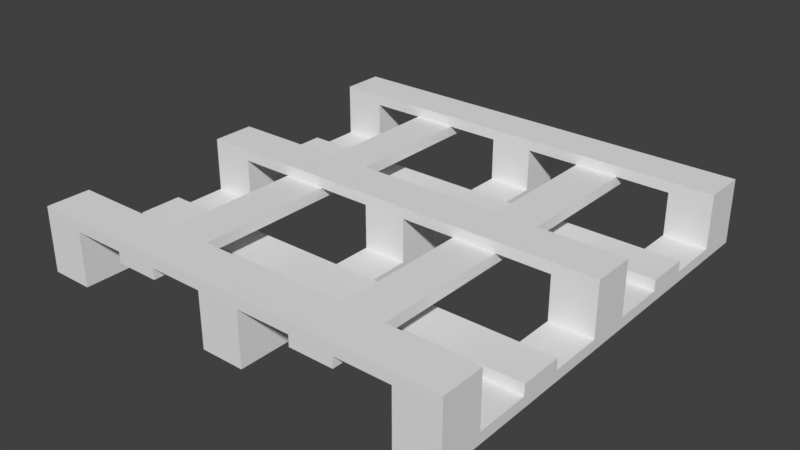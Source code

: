 # Source: WoodenPalette.blend  (saved by Blender 2.78.0; exported with 4.5.12 LTS)
import bpy
from mathutils import Matrix  # noqa: F401  (used for matrix-valued properties, if any)

bpy.ops.wm.read_factory_settings(use_empty=True)
scene = bpy.context.scene
scene.name = 'Scene'

# ---- collections
col_collection_1 = bpy.data.collections.new('Collection 1'); scene.collection.children.link(col_collection_1)

# ---- world
world_world = bpy.data.worlds.new('World'); scene.world = world_world
world_world.color = (0.05088, 0.05088, 0.05088)
world_world.use_sun_shadow = False
world_world.sun_shadow_jitter_overblur = 0.0
world_world.cycles.sampling_method = 'MANUAL'

# ---- meshes
me_cube_019 = bpy.data.meshes.new('Cube.019')
me_cube_019.from_pydata([(-1.0, -0.1, -0.1), (-1.0, -0.1, 0.1), (-1.0, 0.1, -0.1), (-1.0, 0.1, 0.1), (1.0, -0.1, -0.1), (1.0, -0.1, 0.1), (1.0, 0.1, -0.1), (1.0, 0.1, 0.1)], [], [(0, 1, 3, 2), (2, 3, 7, 6), (6, 7, 5, 4), (4, 5, 1, 0), (2, 6, 4, 0), (7, 3, 1, 5)])
me_cube_019.use_remesh_preserve_volume = False
me_cube_019.use_remesh_preserve_attributes = False
me_cube_019.use_mirror_vertex_groups = False
me_cube_019.update()
me_cube_018 = bpy.data.meshes.new('Cube.018')
me_cube_018.from_pydata([(-1.0, -0.1, -0.1), (-1.0, -0.1, 0.1), (-1.0, 0.1, -0.1), (-1.0, 0.1, 0.1), (1.0, -0.1, -0.1), (1.0, -0.1, 0.1), (1.0, 0.1, -0.1), (1.0, 0.1, 0.1)], [], [(0, 1, 3, 2), (2, 3, 7, 6), (6, 7, 5, 4), (4, 5, 1, 0), (2, 6, 4, 0), (7, 3, 1, 5)])
me_cube_018.use_remesh_preserve_volume = False
me_cube_018.use_remesh_preserve_attributes = False
me_cube_018.use_mirror_vertex_groups = False
me_cube_018.update()
me_cube_017 = bpy.data.meshes.new('Cube.017')
me_cube_017.from_pydata([(-1.0, -0.1, -0.1), (-1.0, -0.1, 0.1), (-1.0, 0.1, -0.1), (-1.0, 0.1, 0.1), (1.0, -0.1, -0.1), (1.0, -0.1, 0.1), (1.0, 0.1, -0.1), (1.0, 0.1, 0.1)], [], [(0, 1, 3, 2), (2, 3, 7, 6), (6, 7, 5, 4), (4, 5, 1, 0), (2, 6, 4, 0), (7, 3, 1, 5)])
me_cube_017.use_remesh_preserve_volume = False
me_cube_017.use_remesh_preserve_attributes = False
me_cube_017.use_mirror_vertex_groups = False
me_cube_017.update()
me_cube_016 = bpy.data.meshes.new('Cube.016')
me_cube_016.from_pydata([(-1.0, -0.1, -0.1), (-1.0, -0.1, 0.1), (-1.0, 0.1, -0.1), (-1.0, 0.1, 0.1), (1.0, -0.1, -0.1), (1.0, -0.1, 0.1), (1.0, 0.1, -0.1), (1.0, 0.1, 0.1)], [], [(0, 1, 3, 2), (2, 3, 7, 6), (6, 7, 5, 4), (4, 5, 1, 0), (2, 6, 4, 0), (7, 3, 1, 5)])
me_cube_016.use_remesh_preserve_volume = False
me_cube_016.use_remesh_preserve_attributes = False
me_cube_016.use_mirror_vertex_groups = False
me_cube_016.update()
me_cube_015 = bpy.data.meshes.new('Cube.015')
me_cube_015.from_pydata([(-1.0, -0.1, -0.1), (-1.0, -0.1, 0.1), (-1.0, 0.1, -0.1), (-1.0, 0.1, 0.1), (1.0, -0.1, -0.1), (1.0, -0.1, 0.1), (1.0, 0.1, -0.1), (1.0, 0.1, 0.1)], [], [(0, 1, 3, 2), (2, 3, 7, 6), (6, 7, 5, 4), (4, 5, 1, 0), (2, 6, 4, 0), (7, 3, 1, 5)])
me_cube_015.use_remesh_preserve_volume = False
me_cube_015.use_remesh_preserve_attributes = False
me_cube_015.use_mirror_vertex_groups = False
me_cube_015.update()
me_cube_014 = bpy.data.meshes.new('Cube.014')
me_cube_014.from_pydata([(-1.0, -0.1, -0.1), (-1.0, -0.1, 0.1), (-1.0, 0.1, -0.1), (-1.0, 0.1, 0.1), (1.0, -0.1, -0.1), (1.0, -0.1, 0.1), (1.0, 0.1, -0.1), (1.0, 0.1, 0.1)], [], [(0, 1, 3, 2), (2, 3, 7, 6), (6, 7, 5, 4), (4, 5, 1, 0), (2, 6, 4, 0), (7, 3, 1, 5)])
me_cube_014.use_remesh_preserve_volume = False
me_cube_014.use_remesh_preserve_attributes = False
me_cube_014.use_mirror_vertex_groups = False
me_cube_014.update()
me_cube_013 = bpy.data.meshes.new('Cube.013')
me_cube_013.from_pydata([(-1.0, -0.1, -0.1), (-1.0, -0.1, 0.1), (-1.0, 0.1, -0.1), (-1.0, 0.1, 0.1), (1.0, -0.1, -0.1), (1.0, -0.1, 0.1), (1.0, 0.1, -0.1), (1.0, 0.1, 0.1)], [], [(0, 1, 3, 2), (2, 3, 7, 6), (6, 7, 5, 4), (4, 5, 1, 0), (2, 6, 4, 0), (7, 3, 1, 5)])
me_cube_013.use_remesh_preserve_volume = False
me_cube_013.use_remesh_preserve_attributes = False
me_cube_013.use_mirror_vertex_groups = False
me_cube_013.update()
me_cube_012 = bpy.data.meshes.new('Cube.012')
me_cube_012.from_pydata([(-1.0, -0.1, -0.1), (-1.0, -0.1, 0.1), (-1.0, 0.1, -0.1), (-1.0, 0.1, 0.1), (1.0, -0.1, -0.1), (1.0, -0.1, 0.1), (1.0, 0.1, -0.1), (1.0, 0.1, 0.1)], [], [(0, 1, 3, 2), (2, 3, 7, 6), (6, 7, 5, 4), (4, 5, 1, 0), (2, 6, 4, 0), (7, 3, 1, 5)])
me_cube_012.use_remesh_preserve_volume = False
me_cube_012.use_remesh_preserve_attributes = False
me_cube_012.use_mirror_vertex_groups = False
me_cube_012.update()
me_cube_011 = bpy.data.meshes.new('Cube.011')
me_cube_011.from_pydata([(-1.0, -0.1, -0.1), (-1.0, -0.1, 0.1), (-1.0, 0.1, -0.1), (-1.0, 0.1, 0.1), (1.0, -0.1, -0.1), (1.0, -0.1, 0.1), (1.0, 0.1, -0.1), (1.0, 0.1, 0.1)], [], [(0, 1, 3, 2), (2, 3, 7, 6), (6, 7, 5, 4), (4, 5, 1, 0), (2, 6, 4, 0), (7, 3, 1, 5)])
me_cube_011.use_remesh_preserve_volume = False
me_cube_011.use_remesh_preserve_attributes = False
me_cube_011.use_mirror_vertex_groups = False
me_cube_011.update()
me_cube_010 = bpy.data.meshes.new('Cube.010')
me_cube_010.from_pydata([(-1.0, -0.1, -0.1), (-1.0, -0.1, 0.1), (-1.0, 0.1, -0.1), (-1.0, 0.1, 0.1), (1.0, -0.1, -0.1), (1.0, -0.1, 0.1), (1.0, 0.1, -0.1), (1.0, 0.1, 0.1)], [], [(0, 1, 3, 2), (2, 3, 7, 6), (6, 7, 5, 4), (4, 5, 1, 0), (2, 6, 4, 0), (7, 3, 1, 5)])
me_cube_010.use_remesh_preserve_volume = False
me_cube_010.use_remesh_preserve_attributes = False
me_cube_010.use_mirror_vertex_groups = False
me_cube_010.update()
me_cube_009 = bpy.data.meshes.new('Cube.009')
me_cube_009.from_pydata([(-0.1, -0.1, -0.1), (-0.1, -0.1, 0.1), (-0.1, 0.1, -0.1), (-0.1, 0.1, 0.1), (0.1, -0.1, -0.1), (0.1, -0.1, 0.1), (0.1, 0.1, -0.1), (0.1, 0.1, 0.1)], [], [(0, 1, 3, 2), (2, 3, 7, 6), (6, 7, 5, 4), (4, 5, 1, 0), (2, 6, 4, 0), (7, 3, 1, 5)])
me_cube_009.use_remesh_preserve_volume = False
me_cube_009.use_remesh_preserve_attributes = False
me_cube_009.use_mirror_vertex_groups = False
me_cube_009.update()
me_cube_008 = bpy.data.meshes.new('Cube.008')
me_cube_008.from_pydata([(-0.1, -0.1, -0.1), (-0.1, -0.1, 0.1), (-0.1, 0.1, -0.1), (-0.1, 0.1, 0.1), (0.1, -0.1, -0.1), (0.1, -0.1, 0.1), (0.1, 0.1, -0.1), (0.1, 0.1, 0.1)], [], [(0, 1, 3, 2), (2, 3, 7, 6), (6, 7, 5, 4), (4, 5, 1, 0), (2, 6, 4, 0), (7, 3, 1, 5)])
me_cube_008.use_remesh_preserve_volume = False
me_cube_008.use_remesh_preserve_attributes = False
me_cube_008.use_mirror_vertex_groups = False
me_cube_008.update()
me_cube_007 = bpy.data.meshes.new('Cube.007')
me_cube_007.from_pydata([(-0.1, -0.1, -0.1), (-0.1, -0.1, 0.1), (-0.1, 0.1, -0.1), (-0.1, 0.1, 0.1), (0.1, -0.1, -0.1), (0.1, -0.1, 0.1), (0.1, 0.1, -0.1), (0.1, 0.1, 0.1)], [], [(0, 1, 3, 2), (2, 3, 7, 6), (6, 7, 5, 4), (4, 5, 1, 0), (2, 6, 4, 0), (7, 3, 1, 5)])
me_cube_007.use_remesh_preserve_volume = False
me_cube_007.use_remesh_preserve_attributes = False
me_cube_007.use_mirror_vertex_groups = False
me_cube_007.update()
me_cube_006 = bpy.data.meshes.new('Cube.006')
me_cube_006.from_pydata([(-0.1, -0.1, -0.1), (-0.1, -0.1, 0.1), (-0.1, 0.1, -0.1), (-0.1, 0.1, 0.1), (0.1, -0.1, -0.1), (0.1, -0.1, 0.1), (0.1, 0.1, -0.1), (0.1, 0.1, 0.1)], [], [(0, 1, 3, 2), (2, 3, 7, 6), (6, 7, 5, 4), (4, 5, 1, 0), (2, 6, 4, 0), (7, 3, 1, 5)])
me_cube_006.use_remesh_preserve_volume = False
me_cube_006.use_remesh_preserve_attributes = False
me_cube_006.use_mirror_vertex_groups = False
me_cube_006.update()
me_cube_005 = bpy.data.meshes.new('Cube.005')
me_cube_005.from_pydata([(-0.1, -0.1, -0.1), (-0.1, -0.1, 0.1), (-0.1, 0.1, -0.1), (-0.1, 0.1, 0.1), (0.1, -0.1, -0.1), (0.1, -0.1, 0.1), (0.1, 0.1, -0.1), (0.1, 0.1, 0.1)], [], [(0, 1, 3, 2), (2, 3, 7, 6), (6, 7, 5, 4), (4, 5, 1, 0), (2, 6, 4, 0), (7, 3, 1, 5)])
me_cube_005.use_remesh_preserve_volume = False
me_cube_005.use_remesh_preserve_attributes = False
me_cube_005.use_mirror_vertex_groups = False
me_cube_005.update()
me_cube_004 = bpy.data.meshes.new('Cube.004')
me_cube_004.from_pydata([(-0.1, -0.1, -0.1), (-0.1, -0.1, 0.1), (-0.1, 0.1, -0.1), (-0.1, 0.1, 0.1), (0.1, -0.1, -0.1), (0.1, -0.1, 0.1), (0.1, 0.1, -0.1), (0.1, 0.1, 0.1)], [], [(0, 1, 3, 2), (2, 3, 7, 6), (6, 7, 5, 4), (4, 5, 1, 0), (2, 6, 4, 0), (7, 3, 1, 5)])
me_cube_004.use_remesh_preserve_volume = False
me_cube_004.use_remesh_preserve_attributes = False
me_cube_004.use_mirror_vertex_groups = False
me_cube_004.update()
me_cube_003 = bpy.data.meshes.new('Cube.003')
me_cube_003.from_pydata([(-0.1, -0.1, -0.1), (-0.1, -0.1, 0.1), (-0.1, 0.1, -0.1), (-0.1, 0.1, 0.1), (0.1, -0.1, -0.1), (0.1, -0.1, 0.1), (0.1, 0.1, -0.1), (0.1, 0.1, 0.1)], [], [(0, 1, 3, 2), (2, 3, 7, 6), (6, 7, 5, 4), (4, 5, 1, 0), (2, 6, 4, 0), (7, 3, 1, 5)])
me_cube_003.use_remesh_preserve_volume = False
me_cube_003.use_remesh_preserve_attributes = False
me_cube_003.use_mirror_vertex_groups = False
me_cube_003.update()
me_cube_002 = bpy.data.meshes.new('Cube.002')
me_cube_002.from_pydata([(-0.1, -0.1, -0.1), (-0.1, -0.1, 0.1), (-0.1, 0.1, -0.1), (-0.1, 0.1, 0.1), (0.1, -0.1, -0.1), (0.1, -0.1, 0.1), (0.1, 0.1, -0.1), (0.1, 0.1, 0.1)], [], [(0, 1, 3, 2), (2, 3, 7, 6), (6, 7, 5, 4), (4, 5, 1, 0), (2, 6, 4, 0), (7, 3, 1, 5)])
me_cube_002.use_remesh_preserve_volume = False
me_cube_002.use_remesh_preserve_attributes = False
me_cube_002.use_mirror_vertex_groups = False
me_cube_002.update()
me_cube_001 = bpy.data.meshes.new('Cube.001')
me_cube_001.from_pydata([(-0.1, -0.1, -0.1), (-0.1, -0.1, 0.1), (-0.1, 0.1, -0.1), (-0.1, 0.1, 0.1), (0.1, -0.1, -0.1), (0.1, -0.1, 0.1), (0.1, 0.1, -0.1), (0.1, 0.1, 0.1)], [], [(0, 1, 3, 2), (2, 3, 7, 6), (6, 7, 5, 4), (4, 5, 1, 0), (2, 6, 4, 0), (7, 3, 1, 5)])
me_cube_001.use_remesh_preserve_volume = False
me_cube_001.use_remesh_preserve_attributes = False
me_cube_001.use_mirror_vertex_groups = False
me_cube_001.update()

# ---- objects
ob_woodenplank = bpy.data.objects.new('WoodenPlank', me_cube_019)
ob_woodenplank_007 = bpy.data.objects.new('WoodenPlank.007', me_cube_018)
ob_woodenplank_002 = bpy.data.objects.new('WoodenPlank.002', me_cube_017)
ob_woodenplank_008 = bpy.data.objects.new('WoodenPlank.008', me_cube_016)
ob_woodenplank_005 = bpy.data.objects.new('WoodenPlank.005', me_cube_015)
ob_woodenplank_006 = bpy.data.objects.new('WoodenPlank.006', me_cube_014)
ob_woodenplank_004 = bpy.data.objects.new('WoodenPlank.004', me_cube_013)
ob_woodenplank_009 = bpy.data.objects.new('WoodenPlank.009', me_cube_012)
ob_woodenplank_003 = bpy.data.objects.new('WoodenPlank.003', me_cube_011)
ob_woodenplank_001 = bpy.data.objects.new('WoodenPlank.001', me_cube_010)
ob_woodenblock_006 = bpy.data.objects.new('WoodenBlock.006', me_cube_009)
ob_woodenblock_007 = bpy.data.objects.new('WoodenBlock.007', me_cube_008)
ob_woodenblock_004 = bpy.data.objects.new('WoodenBlock.004', me_cube_007)
ob_woodenblock_001 = bpy.data.objects.new('WoodenBlock.001', me_cube_006)
ob_woodenblock_002 = bpy.data.objects.new('WoodenBlock.002', me_cube_005)
ob_woodenblock = bpy.data.objects.new('WoodenBlock', me_cube_004)
ob_woodenblock_003 = bpy.data.objects.new('WoodenBlock.003', me_cube_003)
ob_woodenblock_008 = bpy.data.objects.new('WoodenBlock.008', me_cube_002)
ob_woodenblock_005 = bpy.data.objects.new('WoodenBlock.005', me_cube_001)

# ---- transforms, parenting, visibility, modifiers, constraints
ob_woodenplank.location = (0.45, 0.0, 0.075)
ob_woodenplank.rotation_euler = (0.0, -0.0, -1.571)
ob_woodenplank.scale = (1.0, 1.0, 0.25)
ob_woodenplank.lineart.crease_threshold = 0.0
ob_woodenplank_007.location = (-0.45, 0.0, 0.075)
ob_woodenplank_007.rotation_euler = (0.0, -0.0, -1.571)
ob_woodenplank_007.scale = (1.0, 1.0, 0.25)
ob_woodenplank_007.lineart.crease_threshold = 0.0
ob_woodenplank_002.location = (0.0, -0.45, -0.075)
ob_woodenplank_002.scale = (1.0, 1.0, 0.25)
ob_woodenplank_002.lineart.crease_threshold = 0.0
ob_woodenplank_008.location = (0.0, 0.45, -0.075)
ob_woodenplank_008.scale = (1.0, 1.0, 0.25)
ob_woodenplank_008.lineart.crease_threshold = 0.0
ob_woodenplank_005.location = (0.0, -0.9, 0.125)
ob_woodenplank_005.scale = (1.0, 1.0, 0.25)
ob_woodenplank_005.lineart.crease_threshold = 0.0
ob_woodenplank_006.location = (0.0, 0.9, 0.125)
ob_woodenplank_006.scale = (1.0, 1.0, 0.25)
ob_woodenplank_006.lineart.crease_threshold = 0.0
ob_woodenplank_004.location = (-0.9, 0.0, -0.125)
ob_woodenplank_004.rotation_euler = (0.0, -0.0, -1.571)
ob_woodenplank_004.scale = (1.0, 1.0, 0.25)
ob_woodenplank_004.lineart.crease_threshold = 0.0
ob_woodenplank_009.location = (0.9, 0.0, -0.125)
ob_woodenplank_009.rotation_euler = (0.0, -0.0, -1.571)
ob_woodenplank_009.scale = (1.0, 1.0, 0.25)
ob_woodenplank_009.lineart.crease_threshold = 0.0
ob_woodenplank_003.location = (0.0, 0.0, -0.125)
ob_woodenplank_003.rotation_euler = (0.0, -0.0, -1.571)
ob_woodenplank_003.scale = (1.0, 1.0, 0.25)
ob_woodenplank_003.lineart.crease_threshold = 0.0
ob_woodenplank_001.location = (0.0, 0.0, 0.125)
ob_woodenplank_001.scale = (1.0, 1.0, 0.25)
ob_woodenplank_001.lineart.crease_threshold = 0.0
ob_woodenblock_006.location = (-0.9, 0.0, 0.0)
ob_woodenblock_006.lineart.crease_threshold = 0.0
ob_woodenblock_007.location = (-0.9, -0.9, 0.0)
ob_woodenblock_007.lineart.crease_threshold = 0.0
ob_woodenblock_004.location = (-0.9, 0.9, 0.0)
ob_woodenblock_004.lineart.crease_threshold = 0.0
ob_woodenblock_001.location = (0.9, 0.0, 0.0)
ob_woodenblock_001.lineart.crease_threshold = 0.0
ob_woodenblock_002.location = (0.9, -0.9, 0.0)
ob_woodenblock_002.lineart.crease_threshold = 0.0
ob_woodenblock.location = (0.9, 0.9, 0.0)
ob_woodenblock.lineart.crease_threshold = 0.0
ob_woodenblock_003.location = (0.0, 0.9, 0.0)
ob_woodenblock_003.lineart.crease_threshold = 0.0
ob_woodenblock_008.location = (0.0, -0.9, 0.0)
ob_woodenblock_008.lineart.crease_threshold = 0.0
ob_woodenblock_005.location = (0.0, 0.0, 0.0)
ob_woodenblock_005.lineart.crease_threshold = 0.0

# ---- collection membership
col_collection_1.objects.link(ob_woodenplank)
col_collection_1.objects.link(ob_woodenplank_007)
col_collection_1.objects.link(ob_woodenplank_002)
col_collection_1.objects.link(ob_woodenplank_008)
col_collection_1.objects.link(ob_woodenplank_005)
col_collection_1.objects.link(ob_woodenplank_006)
col_collection_1.objects.link(ob_woodenplank_004)
col_collection_1.objects.link(ob_woodenplank_009)
col_collection_1.objects.link(ob_woodenplank_003)
col_collection_1.objects.link(ob_woodenplank_001)
col_collection_1.objects.link(ob_woodenblock_006)
col_collection_1.objects.link(ob_woodenblock_007)
col_collection_1.objects.link(ob_woodenblock_004)
col_collection_1.objects.link(ob_woodenblock_001)
col_collection_1.objects.link(ob_woodenblock_002)
col_collection_1.objects.link(ob_woodenblock)
col_collection_1.objects.link(ob_woodenblock_003)
col_collection_1.objects.link(ob_woodenblock_008)
col_collection_1.objects.link(ob_woodenblock_005)

# ---- scene / render settings (as saved in the file)
scene.frame_start = 1; scene.frame_end = 250; scene.frame_set(1)
scene.render.engine = 'BLENDER_EEVEE_NEXT'
scene.render.resolution_percentage = 50
scene.render.dither_intensity = 0.0
scene.cycles.use_denoising = False
scene.cycles.samples = 128
scene.cycles.sampling_pattern = 'TABULATED_SOBOL'
scene.cycles.light_sampling_threshold = 0.0
scene.cycles.use_adaptive_sampling = False
scene.cycles.use_light_tree = False
scene.cycles.blur_glossy = 0.0
scene.cycles.sample_clamp_indirect = 0.0
scene.view_settings.view_transform = 'Standard'
bpy.context.view_layer.update()

# ---- added for rendering (the .blend has no active camera and no usable light): camera, sun
cam_auto = bpy.data.cameras.new('AutoCamera')
cam_auto.lens = 50.0
cam_auto.sensor_width = 36.0
cam_auto.clip_end = 1000.0
ob_auto_camera = bpy.data.objects.new('AutoCamera', cam_auto)
scene.collection.objects.link(ob_auto_camera)
ob_auto_camera.location = (2.63161, -3.15793, 2.10529)
ob_auto_camera.rotation_euler = (1.09748, -7.21219e-08, 0.694738)
scene.camera = ob_auto_camera
light_auto_sun = bpy.data.lights.new('AutoSun', 'SUN')
light_auto_sun.energy = 3.0
light_auto_sun.angle = 0.0523599
ob_auto_sun = bpy.data.objects.new('AutoSun', light_auto_sun)
scene.collection.objects.link(ob_auto_sun)
ob_auto_sun.rotation_euler = (0.872665, 0.174533, 0.523599)
bpy.context.view_layer.update()
